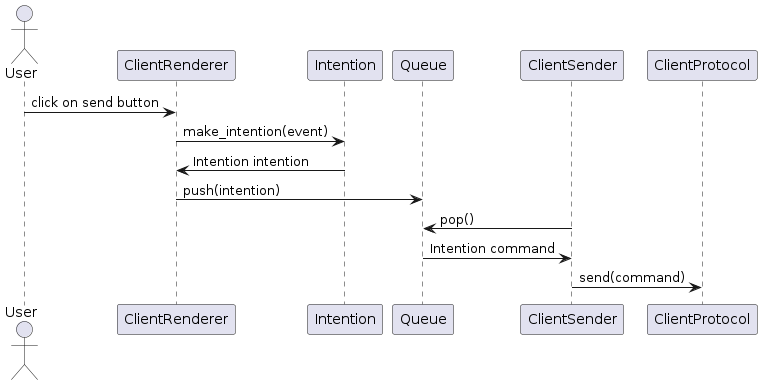

The diagram above was rendered by PlantUML. Its source (embedded in the PNG):
@startuml
actor User
User -> ClientRenderer: click on send button
ClientRenderer -> Intention: make_intention(event)
Intention -> ClientRenderer: Intention intention
ClientRenderer -> Queue: push(intention)
ClientSender -> Queue: pop()
Queue -> ClientSender: Intention command
ClientSender -> ClientProtocol: send(command)
@enduml